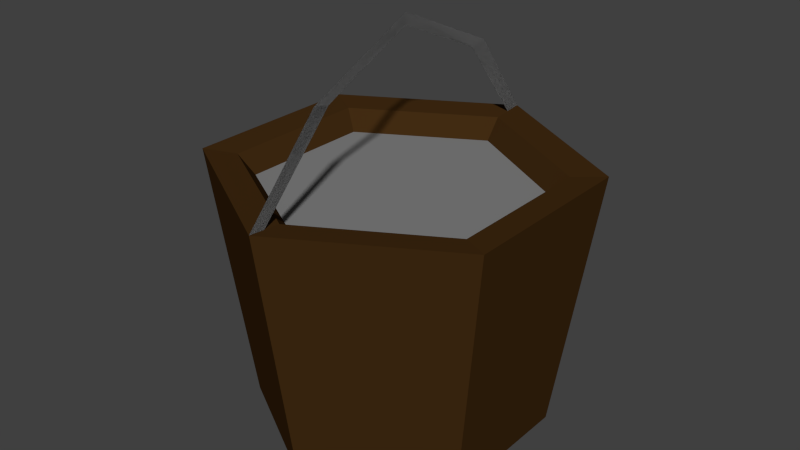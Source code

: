 # Source: sack.blend  (saved by Blender 2.73.0; exported with 4.5.12 LTS)
import bpy
from mathutils import Matrix  # noqa: F401  (used for matrix-valued properties, if any)

bpy.ops.wm.read_factory_settings(use_empty=True)
scene = bpy.context.scene
scene.name = 'Scene'

# ---- collections
col_collection_1 = bpy.data.collections.new('Collection 1'); scene.collection.children.link(col_collection_1)

# ---- materials (node trees are filled in below, after node groups)
mat_metal = bpy.data.materials.new('metal')
mat_metal.alpha_threshold = 0.0
mat_metal.use_transparent_shadow = False
mat_metal.diffuse_color = (0.2203, 0.2203, 0.2203, 1.0)
mat_metal.roughness = 0.5
mat_wood = bpy.data.materials.new('wood')
mat_wood.alpha_threshold = 0.0
mat_wood.use_transparent_shadow = False
mat_wood.diffuse_color = (0.05222, 0.02359, 0.006147, 1.0)
mat_wood.roughness = 0.5
mat_water = bpy.data.materials.new('water')
mat_water.alpha_threshold = 0.0
mat_water.use_transparent_shadow = False
mat_water.diffuse_color = (0.1766, 0.05668, 0.8, 1.0)
mat_water.roughness = 0.5

# ---- material node trees

# ---- world
world_world = bpy.data.worlds.new('World'); scene.world = world_world
world_world.color = (0.05088, 0.05088, 0.05088)
world_world.use_sun_shadow = False
world_world.sun_shadow_jitter_overblur = 0.0
world_world.cycles.sampling_method = 'MANUAL'
world_world.cycles.sample_map_resolution = 256

# ---- meshes
me_cylinder_003 = bpy.data.meshes.new('Cylinder.003')
me_cylinder_003.from_pydata([(5.366e-09, 1.27, 1.788), (5.366e-09, 0.843, 2.369), (5.366e-09, -0.7351, 2.369), (-1.057e-07, -1.27, 1.788), (5.366e-09, 0.05394, 2.724), (5.062e-09, 1.155, 1.778), (1.982e-09, 0.7194, 2.344), (1.982e-09, -0.6181, 2.344), (-9.595e-08, -1.155, 1.778), (1.982e-09, 0.05065, 2.645), (0.0, 0.0, -0.01895), (0.0, 0.0, 0.4575), (0.0, 1.0, -0.01895), (4.758e-09, 1.041, 1.768), (0.866, 0.5, -0.01895), (0.9014, 0.5204, 1.768), (0.866, -0.5, -0.01895), (0.9014, -0.5204, 1.768), (-8.742e-08, -1.0, -0.01895), (-8.623e-08, -1.041, 1.768), (-0.866, -0.5, -0.01895), (-0.9014, -0.5204, 1.768), (-0.866, 0.5, -0.01895), (-0.9014, 0.5204, 1.768), (5.366e-09, 1.27, 1.788), (1.1, 0.635, 1.788), (1.1, -0.635, 1.788), (-1.057e-07, -1.27, 1.788), (-1.1, -0.635, 1.788), (-1.1, 0.635, 1.788), (5.062e-09, 1.155, 1.778), (-9.595e-08, -1.155, 1.778), (5.366e-09, 1.27, 1.788), (5.366e-09, 0.843, 2.369), (5.366e-09, -0.7351, 2.369), (-1.057e-07, -1.27, 1.788), (5.366e-09, 0.05394, 2.724), (5.062e-09, 1.155, 1.778), (1.982e-09, 0.7194, 2.344), (1.982e-09, -0.6181, 2.344), (-9.595e-08, -1.155, 1.778), (1.982e-09, 0.05065, 2.645), (2.379e-09, 0.5204, 1.113), (0.4507, 0.2602, 1.113), (0.4507, -0.2602, 1.113), (-4.312e-08, -0.5204, 1.113), (-0.4507, -0.2602, 1.113), (-0.4507, 0.2602, 1.113), (1.895e-08, 1.09, 1.63), (0.9442, 0.5451, 1.63), (0.9442, -0.5451, 1.63), (-7.637e-08, -1.09, 1.63), (-0.9442, -0.5451, 1.63), (-0.9442, 0.5451, 1.63)], [], [(4, 9, 6, 1), (3, 8, 7, 2), (2, 7, 9, 4), (1, 6, 5, 0), (10, 12, 14), (43, 15, 13, 42), (24, 30, 13, 15, 25), (10, 14, 16), (44, 17, 15, 43), (25, 15, 17, 26), (10, 16, 18), (45, 19, 17, 44), (26, 17, 19, 31, 27), (10, 18, 20), (46, 21, 19, 45), (27, 31, 19, 21, 28), (10, 20, 22), (47, 23, 21, 46), (28, 21, 23, 29), (10, 22, 12), (42, 13, 23, 47), (29, 23, 13, 30, 24), (22, 29, 24, 12), (20, 28, 29, 22), (18, 27, 28, 20), (16, 26, 27, 18), (14, 25, 26, 16), (12, 24, 25, 14), (36, 33, 38, 41), (35, 34, 39, 40), (34, 36, 41, 39), (33, 32, 37, 38), (11, 42, 47), (11, 47, 46), (11, 46, 45), (11, 45, 44), (11, 44, 43), (11, 43, 42), (42, 43, 49, 48), (48, 49, 50, 51, 52, 53), (43, 44, 50, 49), (44, 45, 51, 50), (45, 46, 52, 51), (46, 47, 53, 52), (47, 42, 48, 53)])
me_cylinder_003.polygons.foreach_set('material_index', [0, 0, 0, 0, 1, 1, 1, 1, 1, 1, 1, 1, 1, 1, 1, 1, 1, 1, 1, 1, 1, 1, 1, 1, 1, 1, 1, 1, 0, 0, 0, 0, 1, 1, 1, 1, 1, 1, 1, 0, 1, 1, 1, 1, 1])
me_cylinder_003.materials.append(mat_metal)
me_cylinder_003.materials.append(mat_wood)
me_cylinder_003.materials.append(mat_water)
me_cylinder_003.use_remesh_preserve_volume = False
me_cylinder_003.use_remesh_preserve_attributes = False
me_cylinder_003.use_mirror_vertex_groups = False
me_cylinder_003.update()

# ---- objects
ob_cylinder_002 = bpy.data.objects.new('Cylinder.002', me_cylinder_003)

# ---- transforms, parenting, visibility, modifiers, constraints
ob_cylinder_002.location = (0.0, 0.0, 0.0)
ob_cylinder_002.scale = (0.3802, 0.3802, 0.3802)
ob_cylinder_002.lineart.crease_threshold = 0.0

# ---- collection membership
col_collection_1.objects.link(ob_cylinder_002)

# ---- scene / render settings (as saved in the file)
scene.frame_start = 1; scene.frame_end = 250; scene.frame_set(1)
scene.render.engine = 'BLENDER_EEVEE_NEXT'
scene.render.resolution_percentage = 50
scene.render.dither_intensity = 0.0
scene.cycles.use_denoising = False
scene.cycles.samples = 10
scene.cycles.sampling_pattern = 'TABULATED_SOBOL'
scene.cycles.light_sampling_threshold = 0.0
scene.cycles.use_adaptive_sampling = False
scene.cycles.use_light_tree = False
scene.cycles.blur_glossy = 0.0
scene.cycles.pixel_filter_type = 'GAUSSIAN'
scene.cycles.sample_clamp_indirect = 0.0
scene.view_settings.view_transform = 'Standard'
bpy.context.view_layer.update()

# ---- added for rendering (the .blend has no active camera and no usable light): camera, sun
cam_auto = bpy.data.cameras.new('AutoCamera')
cam_auto.lens = 50.0
cam_auto.sensor_width = 36.0
cam_auto.clip_end = 1000.0
ob_auto_camera = bpy.data.objects.new('AutoCamera', cam_auto)
scene.collection.objects.link(ob_auto_camera)
ob_auto_camera.location = (1.52597, -1.83117, 1.73507)
ob_auto_camera.rotation_euler = (1.09748, -7.21219e-08, 0.694738)
scene.camera = ob_auto_camera
light_auto_sun = bpy.data.lights.new('AutoSun', 'SUN')
light_auto_sun.energy = 3.0
light_auto_sun.angle = 0.0523599
ob_auto_sun = bpy.data.objects.new('AutoSun', light_auto_sun)
scene.collection.objects.link(ob_auto_sun)
ob_auto_sun.rotation_euler = (0.872665, 0.174533, 0.523599)
bpy.context.view_layer.update()
